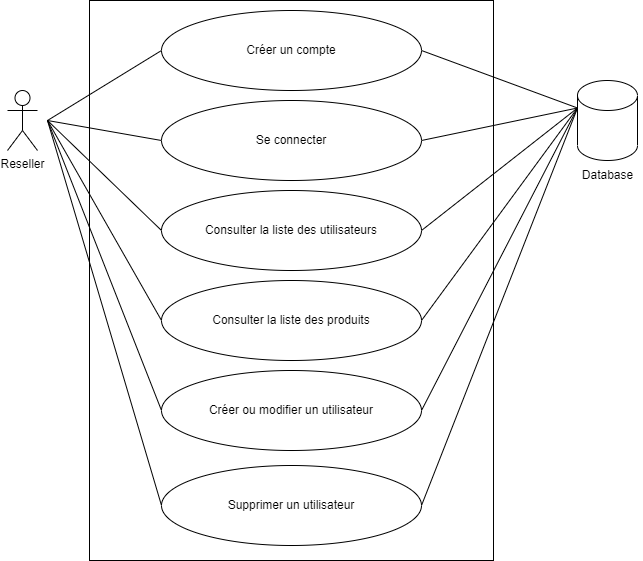

The diagram above was exported from draw.io. Its source (the exported page's mxGraphModel, read from the mxfile embedded in the PNG):
<mxGraphModel dx="1422" dy="754" grid="1" gridSize="10" guides="1" tooltips="1" connect="1" arrows="1" fold="1" page="1" pageScale="1" pageWidth="827" pageHeight="1169" math="0" shadow="0">
  <root>
    <mxCell id="0" />
    <mxCell id="1" parent="0" />
    <mxCell id="jbVrZkuIlkr1djQgmH3l-2" value="" style="rounded=0;whiteSpace=wrap;html=1;" vertex="1" parent="1">
      <mxGeometry x="212" y="40" width="404" height="560" as="geometry" />
    </mxCell>
    <mxCell id="jbVrZkuIlkr1djQgmH3l-3" value="Reseller" style="shape=umlActor;verticalLabelPosition=bottom;verticalAlign=top;html=1;outlineConnect=0;" vertex="1" parent="1">
      <mxGeometry x="130" y="130" width="30" height="60" as="geometry" />
    </mxCell>
    <mxCell id="jbVrZkuIlkr1djQgmH3l-4" value="Créer un compte" style="ellipse;whiteSpace=wrap;html=1;" vertex="1" parent="1">
      <mxGeometry x="284" y="50" width="260" height="80" as="geometry" />
    </mxCell>
    <mxCell id="jbVrZkuIlkr1djQgmH3l-5" value="Se connecter" style="ellipse;whiteSpace=wrap;html=1;" vertex="1" parent="1">
      <mxGeometry x="284" y="140" width="260" height="80" as="geometry" />
    </mxCell>
    <mxCell id="jbVrZkuIlkr1djQgmH3l-6" value="Consulter la liste des utilisateurs" style="ellipse;whiteSpace=wrap;html=1;" vertex="1" parent="1">
      <mxGeometry x="284" y="230" width="260" height="80" as="geometry" />
    </mxCell>
    <mxCell id="jbVrZkuIlkr1djQgmH3l-7" value="Consulter la liste des produits" style="ellipse;whiteSpace=wrap;html=1;" vertex="1" parent="1">
      <mxGeometry x="284" y="320" width="260" height="80" as="geometry" />
    </mxCell>
    <mxCell id="jbVrZkuIlkr1djQgmH3l-8" value="Créer ou modifier un utilisateur" style="ellipse;whiteSpace=wrap;html=1;" vertex="1" parent="1">
      <mxGeometry x="284" y="410" width="260" height="80" as="geometry" />
    </mxCell>
    <mxCell id="jbVrZkuIlkr1djQgmH3l-9" value="Supprimer un utilisateur" style="ellipse;whiteSpace=wrap;html=1;" vertex="1" parent="1">
      <mxGeometry x="284" y="505" width="260" height="80" as="geometry" />
    </mxCell>
    <mxCell id="jbVrZkuIlkr1djQgmH3l-10" value="" style="shape=cylinder3;whiteSpace=wrap;html=1;boundedLbl=1;backgroundOutline=1;size=15;" vertex="1" parent="1">
      <mxGeometry x="700" y="120" width="60" height="80" as="geometry" />
    </mxCell>
    <mxCell id="jbVrZkuIlkr1djQgmH3l-11" value="Database" style="text;html=1;align=center;verticalAlign=middle;resizable=0;points=[];autosize=1;strokeColor=none;fillColor=none;" vertex="1" parent="1">
      <mxGeometry x="695" y="200" width="70" height="30" as="geometry" />
    </mxCell>
    <mxCell id="jbVrZkuIlkr1djQgmH3l-12" value="" style="endArrow=none;html=1;rounded=0;entryX=0;entryY=0.5;entryDx=0;entryDy=0;" edge="1" parent="1" target="jbVrZkuIlkr1djQgmH3l-4">
      <mxGeometry width="50" height="50" relative="1" as="geometry">
        <mxPoint x="170" y="160" as="sourcePoint" />
        <mxPoint x="440" y="360" as="targetPoint" />
      </mxGeometry>
    </mxCell>
    <mxCell id="jbVrZkuIlkr1djQgmH3l-13" value="" style="endArrow=none;html=1;rounded=0;entryX=0;entryY=0.5;entryDx=0;entryDy=0;" edge="1" parent="1" target="jbVrZkuIlkr1djQgmH3l-5">
      <mxGeometry width="50" height="50" relative="1" as="geometry">
        <mxPoint x="170" y="160" as="sourcePoint" />
        <mxPoint x="294" y="100" as="targetPoint" />
      </mxGeometry>
    </mxCell>
    <mxCell id="jbVrZkuIlkr1djQgmH3l-14" value="" style="endArrow=none;html=1;rounded=0;entryX=0;entryY=0.5;entryDx=0;entryDy=0;" edge="1" parent="1" target="jbVrZkuIlkr1djQgmH3l-6">
      <mxGeometry width="50" height="50" relative="1" as="geometry">
        <mxPoint x="170" y="160" as="sourcePoint" />
        <mxPoint x="304" y="110" as="targetPoint" />
      </mxGeometry>
    </mxCell>
    <mxCell id="jbVrZkuIlkr1djQgmH3l-15" value="" style="endArrow=none;html=1;rounded=0;entryX=0;entryY=0.5;entryDx=0;entryDy=0;" edge="1" parent="1" target="jbVrZkuIlkr1djQgmH3l-7">
      <mxGeometry width="50" height="50" relative="1" as="geometry">
        <mxPoint x="170" y="160" as="sourcePoint" />
        <mxPoint x="314" y="120" as="targetPoint" />
      </mxGeometry>
    </mxCell>
    <mxCell id="jbVrZkuIlkr1djQgmH3l-16" value="" style="endArrow=none;html=1;rounded=0;entryX=0;entryY=0.5;entryDx=0;entryDy=0;" edge="1" parent="1" target="jbVrZkuIlkr1djQgmH3l-8">
      <mxGeometry width="50" height="50" relative="1" as="geometry">
        <mxPoint x="170" y="160" as="sourcePoint" />
        <mxPoint x="324" y="130" as="targetPoint" />
      </mxGeometry>
    </mxCell>
    <mxCell id="jbVrZkuIlkr1djQgmH3l-17" value="" style="endArrow=none;html=1;rounded=0;entryX=0;entryY=0.5;entryDx=0;entryDy=0;" edge="1" parent="1" target="jbVrZkuIlkr1djQgmH3l-9">
      <mxGeometry width="50" height="50" relative="1" as="geometry">
        <mxPoint x="170" y="160" as="sourcePoint" />
        <mxPoint x="334" y="140" as="targetPoint" />
      </mxGeometry>
    </mxCell>
    <mxCell id="jbVrZkuIlkr1djQgmH3l-18" value="" style="endArrow=none;html=1;rounded=0;entryX=0;entryY=0;entryDx=0;entryDy=27.5;entryPerimeter=0;exitX=1;exitY=0.5;exitDx=0;exitDy=0;" edge="1" parent="1" source="jbVrZkuIlkr1djQgmH3l-4" target="jbVrZkuIlkr1djQgmH3l-10">
      <mxGeometry width="50" height="50" relative="1" as="geometry">
        <mxPoint x="390" y="410" as="sourcePoint" />
        <mxPoint x="440" y="360" as="targetPoint" />
      </mxGeometry>
    </mxCell>
    <mxCell id="jbVrZkuIlkr1djQgmH3l-19" value="" style="endArrow=none;html=1;rounded=0;entryX=0;entryY=0;entryDx=0;entryDy=27.5;entryPerimeter=0;exitX=1;exitY=0.5;exitDx=0;exitDy=0;" edge="1" parent="1" source="jbVrZkuIlkr1djQgmH3l-5" target="jbVrZkuIlkr1djQgmH3l-10">
      <mxGeometry width="50" height="50" relative="1" as="geometry">
        <mxPoint x="230" y="220" as="sourcePoint" />
        <mxPoint x="344" y="150" as="targetPoint" />
      </mxGeometry>
    </mxCell>
    <mxCell id="jbVrZkuIlkr1djQgmH3l-20" value="" style="endArrow=none;html=1;rounded=0;entryX=0;entryY=0;entryDx=0;entryDy=27.5;entryPerimeter=0;exitX=1;exitY=0.5;exitDx=0;exitDy=0;" edge="1" parent="1" source="jbVrZkuIlkr1djQgmH3l-6" target="jbVrZkuIlkr1djQgmH3l-10">
      <mxGeometry width="50" height="50" relative="1" as="geometry">
        <mxPoint x="240" y="230" as="sourcePoint" />
        <mxPoint x="354" y="160" as="targetPoint" />
      </mxGeometry>
    </mxCell>
    <mxCell id="jbVrZkuIlkr1djQgmH3l-21" value="" style="endArrow=none;html=1;rounded=0;entryX=0;entryY=0;entryDx=0;entryDy=27.5;entryPerimeter=0;exitX=1;exitY=0.5;exitDx=0;exitDy=0;" edge="1" parent="1" source="jbVrZkuIlkr1djQgmH3l-7" target="jbVrZkuIlkr1djQgmH3l-10">
      <mxGeometry width="50" height="50" relative="1" as="geometry">
        <mxPoint x="250" y="240" as="sourcePoint" />
        <mxPoint x="364" y="170" as="targetPoint" />
      </mxGeometry>
    </mxCell>
    <mxCell id="jbVrZkuIlkr1djQgmH3l-22" value="" style="endArrow=none;html=1;rounded=0;entryX=0;entryY=0;entryDx=0;entryDy=27.5;entryPerimeter=0;exitX=1;exitY=0.5;exitDx=0;exitDy=0;" edge="1" parent="1" source="jbVrZkuIlkr1djQgmH3l-8" target="jbVrZkuIlkr1djQgmH3l-10">
      <mxGeometry width="50" height="50" relative="1" as="geometry">
        <mxPoint x="260" y="250" as="sourcePoint" />
        <mxPoint x="374" y="180" as="targetPoint" />
      </mxGeometry>
    </mxCell>
    <mxCell id="jbVrZkuIlkr1djQgmH3l-23" value="" style="endArrow=none;html=1;rounded=0;entryX=0;entryY=0;entryDx=0;entryDy=27.5;entryPerimeter=0;exitX=1;exitY=0.5;exitDx=0;exitDy=0;" edge="1" parent="1" source="jbVrZkuIlkr1djQgmH3l-9" target="jbVrZkuIlkr1djQgmH3l-10">
      <mxGeometry width="50" height="50" relative="1" as="geometry">
        <mxPoint x="270" y="260" as="sourcePoint" />
        <mxPoint x="384" y="190" as="targetPoint" />
      </mxGeometry>
    </mxCell>
  </root>
</mxGraphModel>